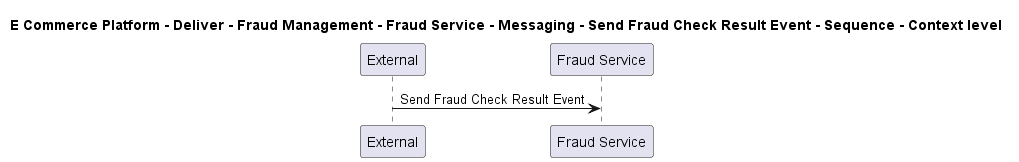

The diagram above was rendered by PlantUML. Its source (embedded in the PNG):
@startuml

title E Commerce Platform - Deliver - Fraud Management - Fraud Service - Messaging - Send Fraud Check Result Event - Sequence - Context level

participant "External" as C4InterFlow.SoftwareSystems.ExternalSystem
participant "Fraud Service" as ECommercePlatform.Deliver.FraudManagement.SoftwareSystems.FraudService

C4InterFlow.SoftwareSystems.ExternalSystem -> ECommercePlatform.Deliver.FraudManagement.SoftwareSystems.FraudService : Send Fraud Check Result Event


@enduml